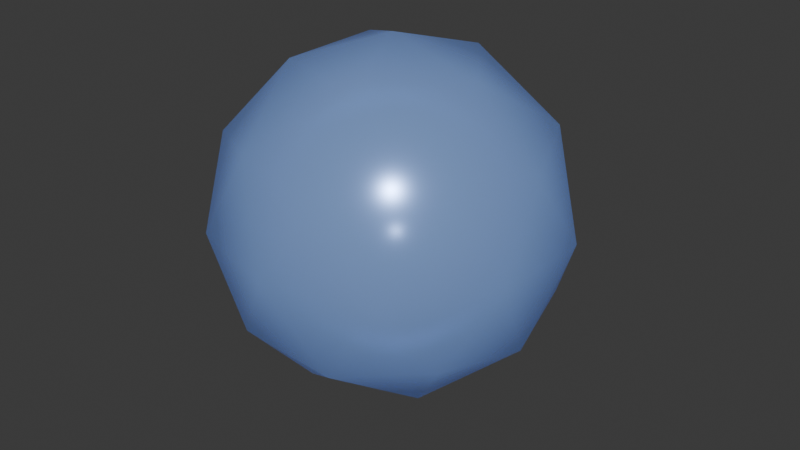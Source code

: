 # Source: fish_spit.blend  (saved by Blender 5.0.119; exported with 4.5.12 LTS)
import bpy
from mathutils import Matrix  # noqa: F401  (used for matrix-valued properties, if any)

bpy.ops.wm.read_factory_settings(use_empty=True)
scene = bpy.context.scene
scene.name = 'Scene'

# ---- collections
col_collection = bpy.data.collections.new('Collection'); scene.collection.children.link(col_collection)

# ---- materials (node trees are filled in below, after node groups)
mat_spit = bpy.data.materials.new('Spit')
mat_spit.alpha_threshold = 0.0
mat_spit.use_backface_culling_lightprobe_volume = False
mat_spit.roughness = 0.5
mat_spit.line_color = (0.0, 0.0, 0.0, 1.0)

# ---- material node trees
mat_spit.use_nodes = True; mat_spit.node_tree.nodes.clear()
_N = mat_spit.node_tree.nodes; _L = mat_spit.node_tree.links
n0 = _N.new('ShaderNodeOutputMaterial'); n0.name = 'Material Output'; n0.location = (200, 100)
n1 = _N.new('ShaderNodeBsdfPrincipled'); n1.name = 'Principled BSDF'; n1.location = (-200, 100)
n1.inputs[0].default_value = (0.2762, 0.4407, 0.8, 1.0)
n1.inputs[1].default_value = 0.3038
n1.inputs[2].default_value = 0.2423
n1.inputs[4].default_value = 0.6577
n1.inputs[14].default_value = (0.4425, 0.2509, 1.0, 1.0)
n1.inputs[27].default_value = (0.2461, 0.4257, 1.0, 1.0)
n1.inputs[28].default_value = 0.1
_L.new(n1.outputs[0], n0.inputs[0])
n0.is_active_output = True

# ---- world
world_world = bpy.data.worlds.new('World'); scene.world = world_world
world_world.use_nodes = True; world_world.node_tree.nodes.clear()
_N = world_world.node_tree.nodes; _L = world_world.node_tree.links
n0 = _N.new('ShaderNodeOutputWorld'); n0.name = 'World Output'; n0.location = (200, 100)
n1 = _N.new('ShaderNodeBackground'); n1.name = 'Background'; n1.location = (-200, 100)
n1.inputs[0].default_value = (0.05088, 0.05088, 0.05088, 1.0)
_L.new(n1.outputs[0], n0.inputs[0])
n0.is_active_output = True
world_world.color = (0.05088, 0.05088, 0.05088)
world_world.sun_shadow_jitter_overblur = 0.0

# ---- meshes
me_icosphere = bpy.data.meshes.new('Icosphere')
me_icosphere.from_pydata([(0.0, 0.0, -0.161), (0.1165, -0.08463, -0.072), (-0.04449, -0.1369, -0.072), (-0.144, 0.0, -0.072), (-0.04449, 0.1369, -0.072), (0.1165, 0.08463, -0.072), (0.04449, -0.1369, 0.072), (-0.1165, -0.08463, 0.072), (-0.1165, 0.08463, 0.072), (0.04449, 0.1369, 0.072), (0.144, 0.0, 0.072), (0.0, 0.0, 0.161), (-0.02615, -0.08049, -0.1369), (0.06847, -0.04975, -0.1369), (0.04232, -0.1302, -0.08464), (0.1369, 0.0, -0.08464), (0.06847, 0.04975, -0.1369), (-0.08464, 0.0, -0.1369), (-0.1108, -0.08049, -0.08464), (-0.02615, 0.08049, -0.1369), (-0.1108, 0.08049, -0.08464), (0.04232, 0.1302, -0.08464), (0.1531, -0.04975, 0.0), (0.1531, 0.04975, 0.0), (0.0, -0.161, 0.0), (0.09439, -0.1299, 8.505e-12), (-0.1531, -0.04975, 0.0), (-0.09463, -0.1302, 0.0), (-0.09463, 0.1302, 0.0), (-0.1531, 0.04975, 0.0), (0.09463, 0.1302, 0.0), (0.0, 0.161, 0.0), (0.1108, -0.08049, 0.08464), (-0.04232, -0.1302, 0.08464), (-0.1369, 0.0, 0.08464), (-0.04232, 0.1302, 0.08464), (0.1108, 0.08049, 0.08464), (0.02615, -0.08049, 0.1369), (0.08464, 0.0, 0.1369), (-0.06847, -0.04975, 0.1369), (-0.06847, 0.04975, 0.1369), (0.02615, 0.08049, 0.1369)], [], [(0, 13, 12), (1, 13, 15), (0, 12, 17), (0, 17, 19), (0, 19, 16), (1, 15, 22), (2, 14, 24), (3, 18, 26), (4, 20, 28), (5, 21, 30), (1, 22, 25), (2, 24, 27), (3, 26, 29), (4, 28, 31), (5, 30, 23), (6, 32, 37), (7, 33, 39), (8, 34, 40), (9, 35, 41), (10, 36, 38), (38, 41, 11), (38, 36, 41), (36, 9, 41), (41, 40, 11), (41, 35, 40), (35, 8, 40), (40, 39, 11), (40, 34, 39), (34, 7, 39), (39, 37, 11), (39, 33, 37), (33, 6, 37), (37, 38, 11), (37, 32, 38), (32, 10, 38), (23, 36, 10), (23, 30, 36), (30, 9, 36), (31, 35, 9), (31, 28, 35), (28, 8, 35), (29, 34, 8), (29, 26, 34), (26, 7, 34), (27, 33, 7), (27, 24, 33), (24, 6, 33), (25, 32, 6), (25, 22, 32), (22, 10, 32), (30, 31, 9), (30, 21, 31), (21, 4, 31), (28, 29, 8), (28, 20, 29), (20, 3, 29), (26, 27, 7), (26, 18, 27), (18, 2, 27), (24, 25, 6), (24, 14, 25), (14, 1, 25), (22, 23, 10), (22, 15, 23), (15, 5, 23), (16, 21, 5), (16, 19, 21), (19, 4, 21), (19, 20, 4), (19, 17, 20), (17, 3, 20), (17, 18, 3), (17, 12, 18), (12, 2, 18), (15, 16, 5), (15, 13, 16), (13, 0, 16), (12, 14, 2), (12, 13, 14), (13, 1, 14)])
me_icosphere.polygons.foreach_set('use_smooth', [True] * 80)
_uv = me_icosphere.uv_layers.new(name='UVMap')
_uv.uv.foreach_set('vector', [0.1818, 0.0, 0.2273, 0.07873, 0.1364, 0.07873, 0.2727, 0.1575, 0.3182, 0.07873, 0.3636, 0.1575, 0.9091, 0.0, 0.9545, 0.07873, 0.8636, 0.07873, 0.7273, 0.0, 0.7727, 0.07873, 0.6818, 0.07873, 0.5455, 0.0, 0.5909, 0.07873, 0.5, 0.07873, 0.2727, 0.1575, 0.3636, 0.1575, 0.3182, 0.2362, 0.09091, 0.1575, 0.1818, 0.1575, 0.1364, 0.2362, 0.8182, 0.1575, 0.9091, 0.1575, 0.8636, 0.2362, 0.6364, 0.1575, 0.7273, 0.1575, 0.6818, 0.2362, 0.4545, 0.1575, 0.5455, 0.1575, 0.5, 0.2362, 0.2727, 0.1575, 0.3182, 0.2362, 0.2273, 0.2362, 0.09091, 0.1575, 0.1364, 0.2362, 0.04546, 0.2362, 0.8182, 0.1575, 0.8636, 0.2362, 0.7727, 0.2362, 0.6364, 0.1575, 0.6818, 0.2362, 0.5909, 0.2362, 0.4545, 0.1575, 0.5, 0.2362, 0.4091, 0.2362, 0.1818, 0.3149, 0.2727, 0.3149, 0.2273, 0.3937, 0.0, 0.3149, 0.09091, 0.3149, 0.04546, 0.3937, 0.7273, 0.3149, 0.8182, 0.3149, 0.7727, 0.3937, 0.5455, 0.3149, 0.6364, 0.3149, 0.5909, 0.3937, 0.3636, 0.3149, 0.4545, 0.3149, 0.4091, 0.3937, 0.4091, 0.3937, 0.5, 0.3937, 0.4545, 0.4724, 0.4091, 0.3937, 0.4545, 0.3149, 0.5, 0.3937, 0.4545, 0.3149, 0.5455, 0.3149, 0.5, 0.3937, 0.5909, 0.3937, 0.6818, 0.3937, 0.6364, 0.4724, 0.5909, 0.3937, 0.6364, 0.3149, 0.6818, 0.3937, 0.6364, 0.3149, 0.7273, 0.3149, 0.6818, 0.3937, 0.7727, 0.3937, 0.8636, 0.3937, 0.8182, 0.4724, 0.7727, 0.3937, 0.8182, 0.3149, 0.8636, 0.3937, 0.8182, 0.3149, 0.9091, 0.3149, 0.8636, 0.3937, 0.04546, 0.3937, 0.1364, 0.3937, 0.09091, 0.4724, 0.04546, 0.3937, 0.09091, 0.3149, 0.1364, 0.3937, 0.09091, 0.3149, 0.1818, 0.3149, 0.1364, 0.3937, 0.2273, 0.3937, 0.3182, 0.3937, 0.2727, 0.4724, 0.2273, 0.3937, 0.2727, 0.3149, 0.3182, 0.3937, 0.2727, 0.3149, 0.3636, 0.3149, 0.3182, 0.3937, 0.4091, 0.2362, 0.4545, 0.3149, 0.3636, 0.3149, 0.4091, 0.2362, 0.5, 0.2362, 0.4545, 0.3149, 0.5, 0.2362, 0.5455, 0.3149, 0.4545, 0.3149, 0.5909, 0.2362, 0.6364, 0.3149, 0.5455, 0.3149, 0.5909, 0.2362, 0.6818, 0.2362, 0.6364, 0.3149, 0.6818, 0.2362, 0.7273, 0.3149, 0.6364, 0.3149, 0.7727, 0.2362, 0.8182, 0.3149, 0.7273, 0.3149, 0.7727, 0.2362, 0.8636, 0.2362, 0.8182, 0.3149, 0.8636, 0.2362, 0.9091, 0.3149, 0.8182, 0.3149, 0.04546, 0.2362, 0.09091, 0.3149, 0.0, 0.3149, 0.04546, 0.2362, 0.1364, 0.2362, 0.09091, 0.3149, 0.1364, 0.2362, 0.1818, 0.3149, 0.09091, 0.3149, 0.2273, 0.2362, 0.2727, 0.3149, 0.1818, 0.3149, 0.2273, 0.2362, 0.3182, 0.2362, 0.2727, 0.3149, 0.3182, 0.2362, 0.3636, 0.3149, 0.2727, 0.3149, 0.5, 0.2362, 0.5909, 0.2362, 0.5455, 0.3149, 0.5, 0.2362, 0.5455, 0.1575, 0.5909, 0.2362, 0.5455, 0.1575, 0.6364, 0.1575, 0.5909, 0.2362, 0.6818, 0.2362, 0.7727, 0.2362, 0.7273, 0.3149, 0.6818, 0.2362, 0.7273, 0.1575, 0.7727, 0.2362, 0.7273, 0.1575, 0.8182, 0.1575, 0.7727, 0.2362, 0.8636, 0.2362, 0.9545, 0.2362, 0.9091, 0.3149, 0.8636, 0.2362, 0.9091, 0.1575, 0.9545, 0.2362, 0.9091, 0.1575, 1.0, 0.1575, 0.9545, 0.2362, 0.1364, 0.2362, 0.2273, 0.2362, 0.1818, 0.3149, 0.1364, 0.2362, 0.1818, 0.1575, 0.2273, 0.2362, 0.1818, 0.1575, 0.2727, 0.1575, 0.2273, 0.2362, 0.3182, 0.2362, 0.4091, 0.2362, 0.3636, 0.3149, 0.3182, 0.2362, 0.3636, 0.1575, 0.4091, 0.2362, 0.3636, 0.1575, 0.4545, 0.1575, 0.4091, 0.2362, 0.5, 0.07873, 0.5455, 0.1575, 0.4545, 0.1575, 0.5, 0.07873, 0.5909, 0.07873, 0.5455, 0.1575, 0.5909, 0.07873, 0.6364, 0.1575, 0.5455, 0.1575, 0.6818, 0.07873, 0.7273, 0.1575, 0.6364, 0.1575, 0.6818, 0.07873, 0.7727, 0.07873, 0.7273, 0.1575, 0.7727, 0.07873, 0.8182, 0.1575, 0.7273, 0.1575, 0.8636, 0.07873, 0.9091, 0.1575, 0.8182, 0.1575, 0.8636, 0.07873, 0.9545, 0.07873, 0.9091, 0.1575, 0.9545, 0.07873, 1.0, 0.1575, 0.9091, 0.1575, 0.3636, 0.1575, 0.4091, 0.07873, 0.4545, 0.1575, 0.3636, 0.1575, 0.3182, 0.07873, 0.4091, 0.07873, 0.3182, 0.07873, 0.3636, 0.0, 0.4091, 0.07873, 0.1364, 0.07873, 0.1818, 0.1575, 0.09091, 0.1575, 0.1364, 0.07873, 0.2273, 0.07873, 0.1818, 0.1575, 0.2273, 0.07873, 0.2727, 0.1575, 0.1818, 0.1575])
me_icosphere.materials.append(mat_spit)
me_icosphere.update()

# ---- objects
ob_spitblob = bpy.data.objects.new('SpitBlob', me_icosphere)

# ---- transforms, parenting, visibility, modifiers, constraints
ob_spitblob.location = (0.0, 0.0, 0.0)

# ---- collection membership
col_collection.objects.link(ob_spitblob)

# ---- scene / render settings (as saved in the file)
scene.frame_start = 1; scene.frame_end = 250; scene.frame_set(1)
scene.render.engine = 'BLENDER_EEVEE_NEXT'
scene.render.bake_bias = 0.0
scene.render.bake_samples = 0
scene.cycles.sampling_pattern = 'TABULATED_SOBOL'
scene.eevee.use_volume_custom_range = False
bpy.context.view_layer.update()

# ---- added for rendering (the .blend has no active camera and no usable light): camera, sun
cam_auto = bpy.data.cameras.new('AutoCamera')
cam_auto.lens = 50.0
cam_auto.sensor_width = 36.0
cam_auto.clip_end = 1000.0
ob_auto_camera = bpy.data.objects.new('AutoCamera', cam_auto)
scene.collection.objects.link(ob_auto_camera)
ob_auto_camera.location = (0.554055, -0.656467, 0.427263)
ob_auto_camera.rotation_euler = (1.09748, -7.21219e-08, 0.694738)
scene.camera = ob_auto_camera
light_auto_sun = bpy.data.lights.new('AutoSun', 'SUN')
light_auto_sun.energy = 3.0
light_auto_sun.angle = 0.0523599
ob_auto_sun = bpy.data.objects.new('AutoSun', light_auto_sun)
scene.collection.objects.link(ob_auto_sun)
ob_auto_sun.rotation_euler = (0.872665, 0.174533, 0.523599)
bpy.context.view_layer.update()
